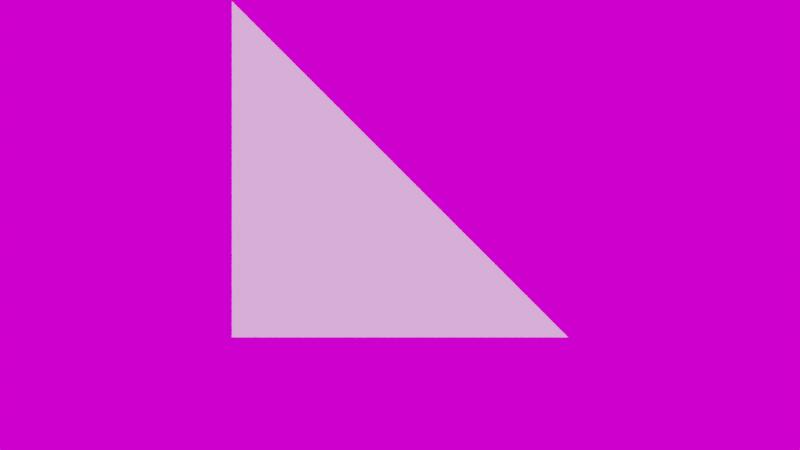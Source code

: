 # Source: tri2.blend  (saved by Blender 3.0.42; exported with 4.5.12 LTS)
import bpy
from mathutils import Matrix  # noqa: F401  (used for matrix-valued properties, if any)

bpy.ops.wm.read_factory_settings(use_empty=True)
scene = bpy.context.scene
scene.name = 'Scene'

# ---- collections
col_misc = bpy.data.collections.new('Misc'); scene.collection.children.link(col_misc)

# ---- images (referenced by path relative to the original .blend; pixels are not part of the script)
import os
ASSET_DIR = os.environ.get("B2B_ASSET_DIR", "")  # directory of the original .blend (textures are referenced by path, not embedded)
HERE = os.path.dirname(os.path.abspath(__file__))  # packed textures are extracted next to this script under _unpacked/

def load_image(name, relpath, width, height, colorspace="sRGB"):
    """Load a texture the original file referenced (path relative to the .blend, or extracted next to this script)."""
    p = next((c for c in (os.path.join(HERE, relpath), os.path.join(ASSET_DIR, relpath)) if relpath and os.path.exists(c)), "")
    if p:
        img = bpy.data.images.load(p, check_existing=True)
        img.name = name
    else:  # same state as the original file: an image datablock whose file is absent (Cycles renders it pink)
        img = bpy.data.images.new(name, width, height)
        img.source = "FILE"
        img.filepath = "//" + (relpath or name)
    img.colorspace_settings.name = colorspace
    return img
img_clear_1_70_exr = load_image('clear_1_70.exr', 'clear_1_70.exr', 1024, 1024, 'Linear Rec.709')

# ---- world
world_world = bpy.data.worlds.new('World'); scene.world = world_world
world_world.use_nodes = True; world_world.node_tree.nodes.clear()
_N = world_world.node_tree.nodes; _L = world_world.node_tree.links
n0 = _N.new('ShaderNodeOutputWorld'); n0.name = 'World Output'; n0.location = (300, 300)
n1 = _N.new('ShaderNodeBackground'); n1.name = 'Background'; n1.location = (10, 300)
n2 = _N.new('ShaderNodeTexEnvironment'); n2.name = 'Environment Texture'; n2.location = (-280, 278)
n2.image = img_clear_1_70_exr
_L.new(n1.outputs[0], n0.inputs[0])
_L.new(n2.outputs[0], n1.inputs[0])
n0.is_active_output = True
world_world.color = (0.05088, 0.05088, 0.05088)
world_world.use_sun_shadow = False
world_world.sun_shadow_jitter_overblur = 0.0

# ---- cameras
cam_camera = bpy.data.cameras.new('Camera')
cam_camera.clip_end = 100.0
cam_camera.ortho_scale = 7.314

# ---- meshes
me_plane = bpy.data.meshes.new('Plane')
me_plane.from_pydata([(-1.0, -4.007e-06, -0.6667), (1.0, -4.007e-06, -0.6667), (-1.0, -3.888e-06, 1.333)], [], [(1, 2, 0)])
_uv = me_plane.uv_layers.new(name='UVMap')
_uv.uv.foreach_set('vector', [1.0, 0.0, 0.0, 1.0, 0.0, 0.0])
me_plane.use_remesh_fix_poles = True
me_plane.use_remesh_preserve_attributes = False
me_plane.update()

# ---- objects
ob_camera = bpy.data.objects.new('Camera', cam_camera)
ob_plane = bpy.data.objects.new('Plane', me_plane)

# ---- transforms, parenting, visibility, modifiers, constraints
ob_camera.location = (0.0, -32.86, 0.0)
ob_camera.rotation_euler = (1.571, -0.0, 0.0)
ob_camera.lock_rotations_4d = False
ob_camera.empty_display_type = 'ARROWS'
ob_camera.color = (0.0, 0.0, 0.0, 0.0)
ob_camera.display_type = 'WIRE'
ob_camera.lineart.crease_threshold = 0.0
ob_plane.location = (0.0, 0.0, 0.0)
ob_plane.scale = (4.971, 4.971, 4.971)

# ---- collection membership
col_misc.objects.link(ob_camera)
col_misc.objects.link(ob_plane)

# ---- scene / render settings (as saved in the file)
scene.camera = ob_camera
scene.frame_start = 1; scene.frame_end = 250; scene.frame_set(1)
scene.render.engine = 'BLENDER_EEVEE_NEXT'
scene.render.fps = 25
scene.cycles.sampling_pattern = 'TABULATED_SOBOL'
scene.cycles.use_light_tree = False
scene.cycles.max_bounces = 4
scene.cycles.transmission_bounces = 4
scene.cycles.transparent_max_bounces = 4
scene.eevee.use_gtao = True
scene.eevee.use_raytracing = True
scene.view_settings.look = 'Medium Contrast'
scene.view_settings.view_transform = 'Filmic'
bpy.context.view_layer.update()

# ---- added for rendering (the .blend has no usable light): sun
light_auto_sun = bpy.data.lights.new('AutoSun', 'SUN')
light_auto_sun.energy = 3.0
light_auto_sun.angle = 0.0523599
ob_auto_sun = bpy.data.objects.new('AutoSun', light_auto_sun)
scene.collection.objects.link(ob_auto_sun)
ob_auto_sun.rotation_euler = (0.872665, 0.174533, 0.523599)
bpy.context.view_layer.update()
